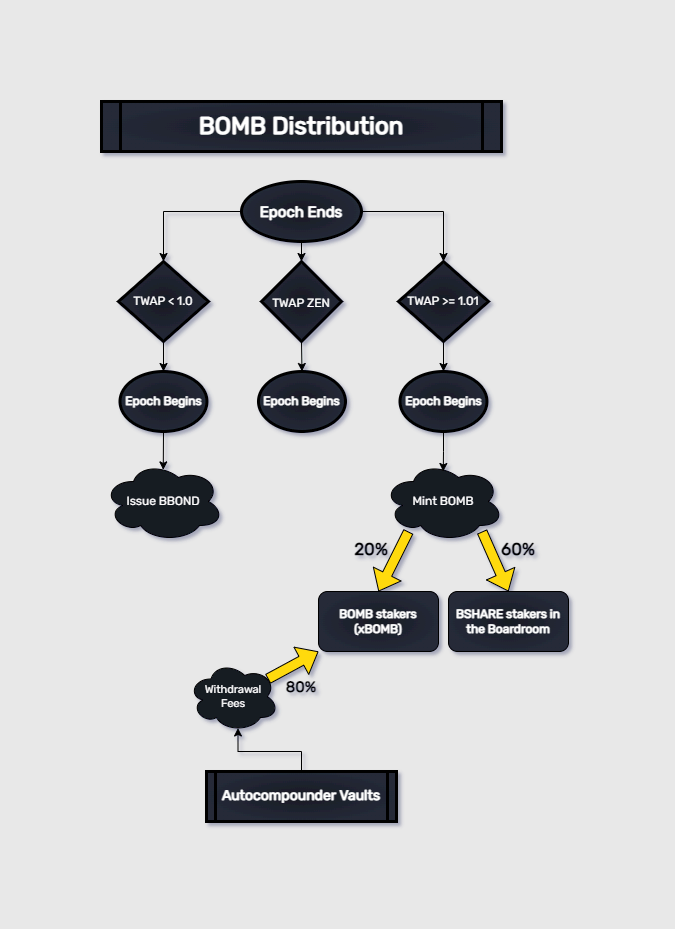

The diagram above was exported from draw.io. Its source (the exported page's mxGraphModel, read from the mxfile embedded in the PNG):
<mxGraphModel dx="2254" dy="811" grid="1" gridSize="10" guides="1" tooltips="1" connect="1" arrows="1" fold="1" page="1" pageScale="1" pageWidth="826" pageHeight="1169" background="#E8E8E8" math="0" shadow="1">
  <root>
    <mxCell id="0" />
    <mxCell id="1" parent="0" />
    <mxCell id="5" value="BOMB Distribution" style="shape=process;whiteSpace=wrap;align=center;verticalAlign=middle;size=0.0475;fontStyle=1;strokeWidth=3;fillColor=#171A23;fontFamily=Rubik;fontSource=https%3A%2F%2Ffonts.googleapis.com%2Fcss%3Ffamily%3DRubik;gradientColor=#252A38;gradientDirection=radial;fontColor=#FFFFFF;fontSize=24;" parent="1" vertex="1">
      <mxGeometry x="212.99999999999991" y="40" width="400" height="50" as="geometry" />
    </mxCell>
    <mxCell id="1qTFcKXsF8YsBNPibunr-112" value="" style="edgeStyle=orthogonalEdgeStyle;rounded=0;orthogonalLoop=1;jettySize=auto;html=1;fontFamily=Rubik;fontSource=https%3A%2F%2Ffonts.googleapis.com%2Fcss%3Ffamily%3DRubik;fontColor=#FFFFFF;" edge="1" parent="1" source="1qTFcKXsF8YsBNPibunr-108" target="1qTFcKXsF8YsBNPibunr-111">
      <mxGeometry relative="1" as="geometry" />
    </mxCell>
    <mxCell id="1qTFcKXsF8YsBNPibunr-114" value="" style="edgeStyle=orthogonalEdgeStyle;rounded=0;orthogonalLoop=1;jettySize=auto;html=1;fontFamily=Rubik;fontSource=https%3A%2F%2Ffonts.googleapis.com%2Fcss%3Ffamily%3DRubik;fontColor=#FFFFFF;" edge="1" parent="1" source="1qTFcKXsF8YsBNPibunr-108" target="1qTFcKXsF8YsBNPibunr-113">
      <mxGeometry relative="1" as="geometry" />
    </mxCell>
    <mxCell id="1qTFcKXsF8YsBNPibunr-162" value="" style="edgeStyle=orthogonalEdgeStyle;rounded=0;orthogonalLoop=1;jettySize=auto;html=1;fontFamily=Rubik;fontSource=https%3A%2F%2Ffonts.googleapis.com%2Fcss%3Ffamily%3DRubik;fontSize=14;fontColor=#000000;startSize=6;endSize=6;sourcePerimeterSpacing=0;targetPerimeterSpacing=0;strokeColor=default;strokeWidth=1;fillColor=#FFDA10;" edge="1" parent="1" source="1qTFcKXsF8YsBNPibunr-108" target="1qTFcKXsF8YsBNPibunr-161">
      <mxGeometry relative="1" as="geometry" />
    </mxCell>
    <mxCell id="1qTFcKXsF8YsBNPibunr-108" value="Epoch Ends" style="ellipse;whiteSpace=wrap;html=1;fontFamily=Rubik;fillColor=#171A23;fontColor=#FFFFFF;fontStyle=1;strokeWidth=3;fontSource=https%3A%2F%2Ffonts.googleapis.com%2Fcss%3Ffamily%3DRubik;gradientColor=#252A38;gradientDirection=radial;fontSize=15;" vertex="1" parent="1">
      <mxGeometry x="352.9999999999999" y="120" width="120" height="60" as="geometry" />
    </mxCell>
    <mxCell id="1qTFcKXsF8YsBNPibunr-138" style="edgeStyle=orthogonalEdgeStyle;rounded=0;orthogonalLoop=1;jettySize=auto;html=1;exitX=0.5;exitY=1;exitDx=0;exitDy=0;entryX=0.5;entryY=0;entryDx=0;entryDy=0;fontFamily=Rubik;fontSource=https%3A%2F%2Ffonts.googleapis.com%2Fcss%3Ffamily%3DRubik;fontColor=#FFFFFF;" edge="1" parent="1" source="1qTFcKXsF8YsBNPibunr-111" target="1qTFcKXsF8YsBNPibunr-136">
      <mxGeometry relative="1" as="geometry" />
    </mxCell>
    <mxCell id="1qTFcKXsF8YsBNPibunr-111" value="TWAP &amp;lt; 1.0" style="rhombus;whiteSpace=wrap;html=1;fontFamily=Rubik;fillColor=#171A23;fontColor=#FFFFFF;fontStyle=0;strokeWidth=3;fontSource=https%3A%2F%2Ffonts.googleapis.com%2Fcss%3Ffamily%3DRubik;gradientColor=#252A38;gradientDirection=radial;" vertex="1" parent="1">
      <mxGeometry x="230" y="200" width="90" height="80" as="geometry" />
    </mxCell>
    <mxCell id="1qTFcKXsF8YsBNPibunr-144" style="edgeStyle=orthogonalEdgeStyle;rounded=0;orthogonalLoop=1;jettySize=auto;html=1;exitX=0.5;exitY=1;exitDx=0;exitDy=0;entryX=0.5;entryY=0;entryDx=0;entryDy=0;fontFamily=Rubik;fontSource=https%3A%2F%2Ffonts.googleapis.com%2Fcss%3Ffamily%3DRubik;fontColor=#FFFFFF;" edge="1" parent="1" source="1qTFcKXsF8YsBNPibunr-113" target="1qTFcKXsF8YsBNPibunr-142">
      <mxGeometry relative="1" as="geometry" />
    </mxCell>
    <mxCell id="1qTFcKXsF8YsBNPibunr-113" value="TWAP &amp;gt;= 1.01" style="rhombus;whiteSpace=wrap;html=1;fontFamily=Rubik;fillColor=#171A23;fontColor=#FFFFFF;fontStyle=0;strokeWidth=3;fontSource=https%3A%2F%2Ffonts.googleapis.com%2Fcss%3Ffamily%3DRubik;gradientColor=#252A38;gradientDirection=radial;" vertex="1" parent="1">
      <mxGeometry x="510" y="200" width="90" height="80" as="geometry" />
    </mxCell>
    <mxCell id="1qTFcKXsF8YsBNPibunr-123" value="Mint BOMB" style="ellipse;shape=cloud;whiteSpace=wrap;html=1;labelBackgroundColor=none;fontFamily=Rubik;fontSource=https%3A%2F%2Ffonts.googleapis.com%2Fcss%3Ffamily%3DRubik;fontColor=#FFFFFF;fillColor=#171A23;gradientColor=none;gradientDirection=radial;" vertex="1" parent="1">
      <mxGeometry x="495" y="400" width="120" height="80" as="geometry" />
    </mxCell>
    <mxCell id="1qTFcKXsF8YsBNPibunr-127" value="BSHARE stakers in the Boardroom" style="rounded=1;whiteSpace=wrap;html=1;labelBackgroundColor=none;fontFamily=Rubik;fontSource=https%3A%2F%2Ffonts.googleapis.com%2Fcss%3Ffamily%3DRubik;fontColor=#FFFFFF;fillColor=#171A23;gradientColor=#252A38;gradientDirection=radial;fontStyle=1" vertex="1" parent="1">
      <mxGeometry x="560" y="530" width="120" height="60" as="geometry" />
    </mxCell>
    <mxCell id="1qTFcKXsF8YsBNPibunr-130" value="BOMB stakers (xBOMB)" style="rounded=1;whiteSpace=wrap;html=1;labelBackgroundColor=none;fontFamily=Rubik;fontSource=https%3A%2F%2Ffonts.googleapis.com%2Fcss%3Ffamily%3DRubik;fontColor=#FFFFFF;fillColor=#171A23;gradientColor=#252A38;gradientDirection=radial;fontStyle=1" vertex="1" parent="1">
      <mxGeometry x="430" y="530" width="120" height="60" as="geometry" />
    </mxCell>
    <mxCell id="1qTFcKXsF8YsBNPibunr-133" value="Issue BBOND" style="ellipse;shape=cloud;whiteSpace=wrap;html=1;labelBackgroundColor=none;fontFamily=Rubik;fontSource=https%3A%2F%2Ffonts.googleapis.com%2Fcss%3Ffamily%3DRubik;fontColor=#FFFFFF;fillColor=#171A23;gradientColor=none;gradientDirection=radial;" vertex="1" parent="1">
      <mxGeometry x="215" y="400" width="120" height="80" as="geometry" />
    </mxCell>
    <mxCell id="1qTFcKXsF8YsBNPibunr-139" style="edgeStyle=orthogonalEdgeStyle;rounded=0;orthogonalLoop=1;jettySize=auto;html=1;exitX=0.5;exitY=1;exitDx=0;exitDy=0;entryX=0.498;entryY=0.105;entryDx=0;entryDy=0;entryPerimeter=0;fontFamily=Rubik;fontSource=https%3A%2F%2Ffonts.googleapis.com%2Fcss%3Ffamily%3DRubik;fontColor=#FFFFFF;" edge="1" parent="1" source="1qTFcKXsF8YsBNPibunr-136" target="1qTFcKXsF8YsBNPibunr-133">
      <mxGeometry relative="1" as="geometry" />
    </mxCell>
    <mxCell id="1qTFcKXsF8YsBNPibunr-136" value="Epoch Begins" style="ellipse;whiteSpace=wrap;html=1;fontFamily=Rubik;fillColor=#171A23;fontColor=#FFFFFF;fontStyle=1;strokeWidth=3;fontSource=https%3A%2F%2Ffonts.googleapis.com%2Fcss%3Ffamily%3DRubik;gradientColor=#252A38;gradientDirection=radial;" vertex="1" parent="1">
      <mxGeometry x="231.5" y="310" width="87" height="60" as="geometry" />
    </mxCell>
    <mxCell id="1qTFcKXsF8YsBNPibunr-145" style="edgeStyle=orthogonalEdgeStyle;rounded=0;orthogonalLoop=1;jettySize=auto;html=1;exitX=0.5;exitY=1;exitDx=0;exitDy=0;entryX=0.498;entryY=0.125;entryDx=0;entryDy=0;entryPerimeter=0;fontFamily=Rubik;fontSource=https%3A%2F%2Ffonts.googleapis.com%2Fcss%3Ffamily%3DRubik;fontColor=#FFFFFF;" edge="1" parent="1" source="1qTFcKXsF8YsBNPibunr-142" target="1qTFcKXsF8YsBNPibunr-123">
      <mxGeometry relative="1" as="geometry" />
    </mxCell>
    <mxCell id="1qTFcKXsF8YsBNPibunr-142" value="Epoch Begins" style="ellipse;whiteSpace=wrap;html=1;fontFamily=Rubik;fillColor=#171A23;fontColor=#FFFFFF;fontStyle=1;strokeWidth=3;fontSource=https%3A%2F%2Ffonts.googleapis.com%2Fcss%3Ffamily%3DRubik;gradientColor=#252A38;gradientDirection=radial;" vertex="1" parent="1">
      <mxGeometry x="511.5" y="310" width="87" height="60" as="geometry" />
    </mxCell>
    <mxCell id="1qTFcKXsF8YsBNPibunr-147" value="Autocompounder Vaults" style="shape=process;whiteSpace=wrap;align=center;verticalAlign=middle;size=0.0475;fontStyle=1;strokeWidth=3;fillColor=#171A23;fontFamily=Rubik;fontSource=https%3A%2F%2Ffonts.googleapis.com%2Fcss%3Ffamily%3DRubik;gradientColor=#252A38;gradientDirection=radial;fontColor=#FFFFFF;fontSize=14;" vertex="1" parent="1">
      <mxGeometry x="318" y="710" width="190" height="50" as="geometry" />
    </mxCell>
    <mxCell id="1qTFcKXsF8YsBNPibunr-149" value="" style="shape=flexArrow;endArrow=classic;html=1;rounded=0;fontFamily=Rubik;fontSource=https%3A%2F%2Ffonts.googleapis.com%2Fcss%3Ffamily%3DRubik;fontColor=#FFFFFF;fillColor=#FFDA10;entryX=0.5;entryY=0;entryDx=0;entryDy=0;" edge="1" parent="1" target="1qTFcKXsF8YsBNPibunr-127">
      <mxGeometry width="50" height="50" relative="1" as="geometry">
        <mxPoint x="593.5" y="470" as="sourcePoint" />
        <mxPoint x="615" y="530" as="targetPoint" />
      </mxGeometry>
    </mxCell>
    <mxCell id="1qTFcKXsF8YsBNPibunr-150" value="" style="shape=flexArrow;endArrow=classic;html=1;rounded=0;fontFamily=Rubik;fontSource=https%3A%2F%2Ffonts.googleapis.com%2Fcss%3Ffamily%3DRubik;fontColor=#FFFFFF;fillColor=#FFDA10;entryX=0.5;entryY=0;entryDx=0;entryDy=0;" edge="1" parent="1" target="1qTFcKXsF8YsBNPibunr-130">
      <mxGeometry width="50" height="50" relative="1" as="geometry">
        <mxPoint x="520" y="470" as="sourcePoint" />
        <mxPoint x="470" y="510" as="targetPoint" />
      </mxGeometry>
    </mxCell>
    <mxCell id="1qTFcKXsF8YsBNPibunr-151" value="&lt;b style=&quot;font-size: 17px&quot;&gt;&lt;font style=&quot;font-size: 17px&quot;&gt;60%&lt;/font&gt;&lt;/b&gt;" style="text;html=1;strokeColor=none;fillColor=none;align=center;verticalAlign=middle;whiteSpace=wrap;rounded=0;labelBackgroundColor=none;fontFamily=Rubik;fontSource=https%3A%2F%2Ffonts.googleapis.com%2Fcss%3Ffamily%3DRubik;fontColor=#000000;fontSize=17;" vertex="1" parent="1">
      <mxGeometry x="600" y="473" width="60" height="30" as="geometry" />
    </mxCell>
    <mxCell id="1qTFcKXsF8YsBNPibunr-152" value="&lt;b style=&quot;font-size: 17px;&quot;&gt;&lt;font style=&quot;font-size: 17px;&quot;&gt;20%&lt;/font&gt;&lt;/b&gt;" style="text;html=1;strokeColor=none;fillColor=none;align=center;verticalAlign=middle;whiteSpace=wrap;rounded=0;labelBackgroundColor=none;fontFamily=Rubik;fontSource=https%3A%2F%2Ffonts.googleapis.com%2Fcss%3Ffamily%3DRubik;fontColor=#000000;fontSize=17;" vertex="1" parent="1">
      <mxGeometry x="453" y="473" width="60" height="30" as="geometry" />
    </mxCell>
    <mxCell id="1qTFcKXsF8YsBNPibunr-157" style="edgeStyle=orthogonalEdgeStyle;rounded=0;orthogonalLoop=1;jettySize=auto;html=1;exitX=0.5;exitY=0;exitDx=0;exitDy=0;entryX=0.55;entryY=0.95;entryDx=0;entryDy=0;fontFamily=Rubik;fontSource=https%3A%2F%2Ffonts.googleapis.com%2Fcss%3Ffamily%3DRubik;fontSize=18;fontColor=#000000;fillColor=#FFDA10;entryPerimeter=0;" edge="1" parent="1" source="1qTFcKXsF8YsBNPibunr-147" target="1qTFcKXsF8YsBNPibunr-154">
      <mxGeometry relative="1" as="geometry" />
    </mxCell>
    <mxCell id="1qTFcKXsF8YsBNPibunr-154" value="Withdrawal&lt;br style=&quot;font-size: 11px;&quot;&gt;Fees" style="ellipse;shape=cloud;whiteSpace=wrap;html=1;labelBackgroundColor=none;fontFamily=Rubik;fontSource=https%3A%2F%2Ffonts.googleapis.com%2Fcss%3Ffamily%3DRubik;fontColor=#FFFFFF;fillColor=#171A23;gradientColor=none;gradientDirection=radial;fontSize=11;" vertex="1" parent="1">
      <mxGeometry x="300" y="600" width="90" height="70" as="geometry" />
    </mxCell>
    <mxCell id="1qTFcKXsF8YsBNPibunr-158" value="" style="shape=flexArrow;endArrow=classic;html=1;rounded=0;fontFamily=Rubik;fontSource=https%3A%2F%2Ffonts.googleapis.com%2Fcss%3Ffamily%3DRubik;fontColor=#FFFFFF;fillColor=#FFDA10;exitX=0.88;exitY=0.25;exitDx=0;exitDy=0;exitPerimeter=0;entryX=0;entryY=1;entryDx=0;entryDy=0;strokeWidth=1;strokeColor=default;endSize=6;startSize=6;sourcePerimeterSpacing=0;targetPerimeterSpacing=0;" edge="1" parent="1" source="1qTFcKXsF8YsBNPibunr-154" target="1qTFcKXsF8YsBNPibunr-130">
      <mxGeometry width="50" height="50" relative="1" as="geometry">
        <mxPoint x="380" y="610" as="sourcePoint" />
        <mxPoint x="420" y="590" as="targetPoint" />
      </mxGeometry>
    </mxCell>
    <mxCell id="1qTFcKXsF8YsBNPibunr-159" value="&lt;b style=&quot;font-size: 15px;&quot;&gt;&lt;font style=&quot;font-size: 15px;&quot;&gt;80%&lt;/font&gt;&lt;/b&gt;" style="text;html=1;strokeColor=none;fillColor=none;align=center;verticalAlign=middle;whiteSpace=wrap;rounded=0;labelBackgroundColor=none;fontFamily=Rubik;fontSource=https%3A%2F%2Ffonts.googleapis.com%2Fcss%3Ffamily%3DRubik;fontColor=#000000;fontSize=15;" vertex="1" parent="1">
      <mxGeometry x="383" y="610" width="60" height="30" as="geometry" />
    </mxCell>
    <mxCell id="1qTFcKXsF8YsBNPibunr-167" style="edgeStyle=orthogonalEdgeStyle;rounded=0;orthogonalLoop=1;jettySize=auto;html=1;exitX=0.5;exitY=1;exitDx=0;exitDy=0;entryX=0.5;entryY=0;entryDx=0;entryDy=0;fontFamily=Rubik;fontSource=https%3A%2F%2Ffonts.googleapis.com%2Fcss%3Ffamily%3DRubik;fontSize=12;fontColor=#000000;startSize=6;endSize=6;sourcePerimeterSpacing=0;targetPerimeterSpacing=0;strokeColor=default;strokeWidth=1;fillColor=#FFDA10;" edge="1" parent="1" source="1qTFcKXsF8YsBNPibunr-161" target="1qTFcKXsF8YsBNPibunr-165">
      <mxGeometry relative="1" as="geometry" />
    </mxCell>
    <mxCell id="1qTFcKXsF8YsBNPibunr-161" value="&lt;font style=&quot;font-size: 12px&quot;&gt;TWAP ZEN&lt;/font&gt;" style="rhombus;whiteSpace=wrap;html=1;fontSize=15;fontFamily=Rubik;fillColor=#171A23;fontColor=#FFFFFF;fontStyle=0;strokeWidth=3;fontSource=https%3A%2F%2Ffonts.googleapis.com%2Fcss%3Ffamily%3DRubik;gradientColor=#252A38;gradientDirection=radial;" vertex="1" parent="1">
      <mxGeometry x="372.9999999999999" y="200" width="80" height="80" as="geometry" />
    </mxCell>
    <mxCell id="1qTFcKXsF8YsBNPibunr-165" value="Epoch Begins" style="ellipse;whiteSpace=wrap;html=1;fontFamily=Rubik;fillColor=#171A23;fontColor=#FFFFFF;fontStyle=1;strokeWidth=3;fontSource=https%3A%2F%2Ffonts.googleapis.com%2Fcss%3Ffamily%3DRubik;gradientColor=#252A38;gradientDirection=radial;" vertex="1" parent="1">
      <mxGeometry x="370" y="310" width="87" height="60" as="geometry" />
    </mxCell>
  </root>
</mxGraphModel>